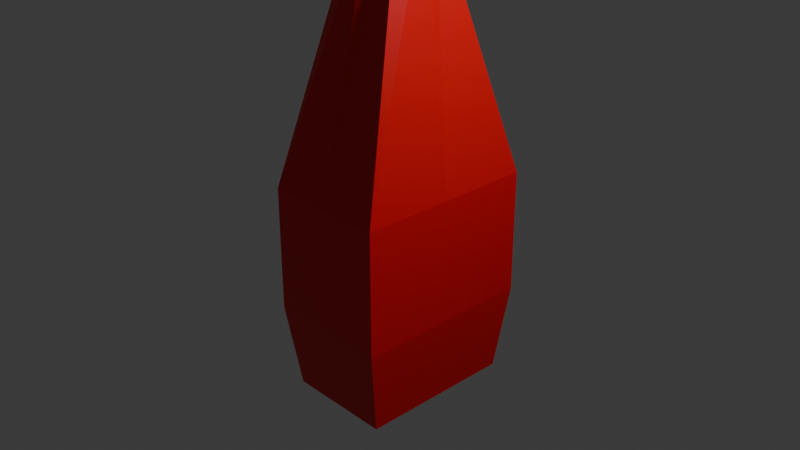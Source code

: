 # Source: ketchup.blend  (saved by Blender 4.4.32; exported with 4.5.12 LTS)
import bpy
from mathutils import Matrix  # noqa: F401  (used for matrix-valued properties, if any)

bpy.ops.wm.read_factory_settings(use_empty=True)
scene = bpy.context.scene
scene.name = 'Scene'

# ---- collections
col_collection = bpy.data.collections.new('Collection'); scene.collection.children.link(col_collection)

# ---- materials (node trees are filled in below, after node groups)
mat_material_002 = bpy.data.materials.new('Material.002')
mat_material = bpy.data.materials.new('Material')
mat_material.alpha_threshold = 0.0
mat_material.roughness = 0.5
mat_material.line_color = (0.0, 0.0, 0.0, 1.0)
mat_material_003 = bpy.data.materials.new('Material.003')

# ---- material node trees
mat_material_002.use_nodes = True; mat_material_002.node_tree.nodes.clear()
_N = mat_material_002.node_tree.nodes; _L = mat_material_002.node_tree.links
n0 = _N.new('ShaderNodeBsdfPrincipled'); n0.name = 'Principled BSDF'; n0.location = (10, 300)
n0.inputs[0].default_value = (0.8001, 0.0, 0.001647, 1.0)
n1 = _N.new('ShaderNodeOutputMaterial'); n1.name = 'Material Output'; n1.location = (300, 300)
_L.new(n0.outputs[0], n1.inputs[0])
n1.is_active_output = True
mat_material.use_nodes = True; mat_material.node_tree.nodes.clear()
_N = mat_material.node_tree.nodes; _L = mat_material.node_tree.links
n0 = _N.new('ShaderNodeOutputMaterial'); n0.name = 'Material Output'; n0.location = (300, 300)
n1 = _N.new('ShaderNodeBsdfPrincipled'); n1.name = 'Principled BSDF'; n1.location = (10, 300)
n1.inputs[0].default_value = (0.8006, 0.6741, 0.0, 1.0)
n1.inputs[3].default_value = 1.45
_L.new(n1.outputs[0], n0.inputs[0])
n0.is_active_output = True
mat_material_003.use_nodes = True; mat_material_003.node_tree.nodes.clear()
_N = mat_material_003.node_tree.nodes; _L = mat_material_003.node_tree.links
n0 = _N.new('ShaderNodeBsdfPrincipled'); n0.name = 'Principled BSDF'; n0.location = (10, 300)
n1 = _N.new('ShaderNodeOutputMaterial'); n1.name = 'Material Output'; n1.location = (300, 300)
_L.new(n0.outputs[0], n1.inputs[0])
n1.is_active_output = True

# ---- world
world_world = bpy.data.worlds.new('World'); scene.world = world_world
world_world.use_nodes = True; world_world.node_tree.nodes.clear()
_N = world_world.node_tree.nodes; _L = world_world.node_tree.links
n0 = _N.new('ShaderNodeOutputWorld'); n0.name = 'World Output'; n0.location = (300, 300)
n1 = _N.new('ShaderNodeBackground'); n1.name = 'Background'; n1.location = (10, 300)
n1.inputs[0].default_value = (0.05088, 0.05088, 0.05088, 1.0)
_L.new(n1.outputs[0], n0.inputs[0])
n0.is_active_output = True
world_world.color = (0.05088, 0.05088, 0.05088)
world_world.sun_shadow_jitter_overblur = 0.0

# ---- cameras
cam_camera = bpy.data.cameras.new('Camera')
cam_camera.clip_end = 100.0
cam_camera.ortho_scale = 7.314

# ---- lights
light_light = bpy.data.lights.new('Light', 'POINT')
light_light.energy = 1000.0
light_light.shadow_soft_size = 0.1

# ---- meshes
me_cube = bpy.data.meshes.new('Cube')
me_cube.from_pydata([(0.6741, 1.0, 0.4291), (0.5829, 0.8654, -1.862), (0.6741, -1.0, 0.4291), (0.5829, -0.8654, -1.862), (-0.6741, 1.0, 0.4291), (-0.5838, 0.8654, -1.862), (-0.6741, -1.0, 0.4291), (-0.5838, -0.8654, -1.862), (-0.5838, 0.0, -1.862), (0.6741, 0.0, 0.4291), (-0.6741, 0.0, 0.4291), (0.5829, 0.0, -1.862), (-0.008932, 0.8654, -1.862), (-0.009813, -1.0, 0.4291), (-0.008932, -0.8654, -1.862), (-0.009813, 1.0, 0.4291), (-0.008932, 0.0, -1.862), (0.2243, -0.2271, 3.2), (0.2357, -0.24, 3.188), (-0.235, -0.2142, 3.2), (-0.2468, -0.2267, 3.189), (0.2198, 0.2073, 3.2), (0.2312, 0.2198, 3.189), (-0.2323, 0.2061, 3.2), (-0.2439, 0.2185, 3.189), (0.3117, 0.0, 3.188), (0.2973, -0.0002929, 3.2), (-0.3117, 0.0, 3.188), (-0.2974, -0.0001415, 3.2), (-0.004537, -0.3149, 3.188), (-0.004212, -0.2991, 3.2), (-0.004537, 0.3149, 3.188), (-0.00452, 0.2988, 3.2), (-0.06437, 0.05124, 3.567), (-0.004616, 0.07558, 3.567), (-0.2323, 0.2061, 3.567), (-0.00452, 0.2988, 3.567), (0.6741, 1.0, -0.9185), (-0.6741, -1.0, -0.9185), (0.6741, -1.0, -0.9185), (-0.6741, 1.0, -0.9185), (0.6741, 0.0, -0.9185), (-0.6741, 0.0, -0.9185), (-0.009813, 1.0, -0.9185), (-0.009813, -1.0, -0.9185)], [], [(0, 15, 31, 22), (44, 13, 6, 38), (42, 10, 4, 40), (16, 11, 3, 14), (41, 9, 2, 39), (43, 15, 0, 37), (4, 10, 27, 24), (6, 13, 29, 20), (13, 2, 18, 29), (37, 0, 9, 41), (12, 1, 11, 16), (38, 6, 10, 42), (15, 4, 24, 31), (5, 12, 16, 8), (10, 6, 20, 27), (9, 0, 22, 25), (40, 4, 15, 43), (8, 16, 14, 7), (39, 2, 13, 44), (2, 9, 25, 18), (30, 19, 20, 29), (26, 17, 18, 25), (28, 23, 24, 27), (32, 21, 22, 31), (21, 26, 25, 22), (19, 28, 27, 20), (17, 30, 29, 18), (23, 32, 31, 24), (3, 39, 44, 14), (5, 40, 43, 12), (7, 38, 42, 8), (1, 37, 41, 11), (12, 43, 37, 1), (11, 41, 39, 3), (8, 42, 40, 5), (14, 44, 38, 7)])
_uv = me_cube.uv_layers.new(name='UVMap')
_uv.uv.foreach_set('vector', [0.625, 0.5, 0.625, 0.3732, 0.625, 0.3732, 0.625, 0.5, 0.4779, 0.8768, 0.625, 0.8768, 0.625, 1.0, 0.4779, 1.0, 0.4779, 0.125, 0.625, 0.125, 0.625, 0.25, 0.4779, 0.25, 0.2482, 0.625, 0.375, 0.625, 0.375, 0.75, 0.2482, 0.75, 0.4779, 0.625, 0.625, 0.625, 0.625, 0.75, 0.4779, 0.75, 0.4779, 0.3732, 0.625, 0.3732, 0.625, 0.5, 0.4779, 0.5, 0.625, 0.25, 0.625, 0.125, 0.625, 0.125, 0.625, 0.25, 0.625, 1.0, 0.625, 0.8768, 0.625, 0.8768, 0.625, 1.0, 0.625, 0.8768, 0.625, 0.75, 0.625, 0.75, 0.625, 0.8768, 0.4779, 0.5, 0.625, 0.5, 0.625, 0.625, 0.4779, 0.625, 0.2482, 0.5, 0.375, 0.5, 0.375, 0.625, 0.2482, 0.625, 0.4779, 0.0, 0.625, 0.0, 0.625, 0.125, 0.4779, 0.125, 0.625, 0.3732, 0.625, 0.25, 0.625, 0.25, 0.625, 0.3732, 0.125, 0.5, 0.2482, 0.5, 0.2482, 0.625, 0.125, 0.625, 0.625, 0.125, 0.625, 0.0, 0.625, 0.0, 0.625, 0.125, 0.625, 0.625, 0.625, 0.5, 0.625, 0.5, 0.625, 0.625, 0.4779, 0.25, 0.625, 0.25, 0.625, 0.3732, 0.4779, 0.3732, 0.125, 0.625, 0.2482, 0.625, 0.2482, 0.75, 0.125, 0.75, 0.4779, 0.75, 0.625, 0.75, 0.625, 0.8768, 0.4779, 0.8768, 0.625, 0.75, 0.625, 0.625, 0.625, 0.625, 0.625, 0.75, 0.0, 0.0, 0.0, 0.0, 0.0, 0.0, 0.0, 0.0, 0.0, 0.0, 0.0, 0.0, 0.0, 0.0, 0.0, 0.0, 0.0, 0.0, 0.0, 0.0, 0.0, 0.0, 0.0, 0.0, 0.0, 0.0, 0.0, 0.0, 0.0, 0.0, 0.0, 0.0, 0.0, 0.0, 0.0, 0.0, 0.0, 0.0, 0.0, 0.0, 0.0, 0.0, 0.0, 0.0, 0.0, 0.0, 0.0, 0.0, 0.0, 0.0, 0.0, 0.0, 0.0, 0.0, 0.0, 0.0, 0.0, 0.0, 0.0, 0.0, 0.0, 0.0, 0.0, 0.0, 0.375, 0.75, 0.4779, 0.75, 0.4779, 0.8768, 0.375, 0.8768, 0.375, 0.25, 0.4779, 0.25, 0.4779, 0.3732, 0.375, 0.3732, 0.375, 0.0, 0.4779, 0.0, 0.4779, 0.125, 0.375, 0.125, 0.375, 0.5, 0.4779, 0.5, 0.4779, 0.625, 0.375, 0.625, 0.375, 0.3732, 0.4779, 0.3732, 0.4779, 0.5, 0.375, 0.5, 0.375, 0.625, 0.4779, 0.625, 0.4779, 0.75, 0.375, 0.75, 0.375, 0.125, 0.4779, 0.125, 0.4779, 0.25, 0.375, 0.25, 0.375, 0.8768, 0.4779, 0.8768, 0.4779, 1.0, 0.375, 1.0])
me_cube.materials.append(mat_material_002)
me_cube.use_mirror_vertex_groups = False
me_cube.update()
me_cube_001 = bpy.data.meshes.new('Cube.001')
me_cube_001.from_pydata([(0.2243, -0.2271, 3.2), (-0.235, -0.2142, 3.2), (0.2198, 0.2073, 3.2), (-0.2323, 0.2061, 3.2), (0.2973, -0.0002929, 3.2), (-0.2974, -0.0001415, 3.2), (-0.004212, -0.2991, 3.2), (-0.00452, 0.2988, 3.2), (0.0009387, -0.08072, 3.567), (-0.06573, -0.05618, 3.567), (0.07846, -0.005284, 3.567), (0.06019, -0.06203, 3.567), (-0.08136, -0.002553, 3.567), (-0.06437, 0.05124, 3.567), (-0.004616, 0.07558, 3.567), (0.0578, 0.0501, 3.567), (-0.004212, -0.2991, 3.567), (-0.235, -0.2142, 3.567), (0.2973, -0.0002929, 3.567), (0.2243, -0.2271, 3.567), (-0.2974, -0.0001415, 3.567), (-0.2323, 0.2061, 3.567), (-0.00452, 0.2988, 3.567), (0.2198, 0.2073, 3.567), (0.001492, -0.05726, 3.669), (-0.04754, -0.03921, 3.669), (0.05495, -0.00582, 3.669), (0.04256, -0.0443, 3.669), (-0.05815, -0.002812, 3.669), (-0.04633, 0.03461, 3.669), (-0.004626, 0.05159, 3.669), (0.04039, 0.03322, 3.669), (-0.2323, 0.2061, 3.567), (-0.00452, 0.2988, 3.567), (-0.06437, 0.05124, 3.567), (-0.004616, 0.07558, 3.567), (0.0009387, -0.08072, 3.669), (-0.06573, -0.05618, 3.669), (0.07846, -0.005284, 3.669), (0.06019, -0.06203, 3.669), (-0.08136, -0.002553, 3.669), (-0.06437, 0.05124, 3.669), (-0.004616, 0.07558, 3.669), (0.0578, 0.0501, 3.669), (0.00149, -0.05726, 2.965), (-0.04754, -0.03921, 2.965), (0.05495, -0.00582, 2.965), (0.04256, -0.0443, 2.965), (-0.05816, -0.002812, 2.965), (-0.04633, 0.03461, 2.965), (-0.004629, 0.05159, 2.965), (0.04039, 0.03322, 2.965)], [], [(7, 3, 32, 33), (15, 35, 42, 43), (6, 0, 19, 16), (3, 5, 20, 32), (5, 1, 17, 20), (4, 2, 23, 18), (0, 4, 18, 19), (1, 6, 16, 17), (2, 7, 33, 23), (8, 9, 17, 16), (10, 11, 19, 18), (12, 34, 32, 20), (35, 15, 23, 33), (15, 10, 18, 23), (9, 12, 20, 17), (11, 8, 16, 19), (13, 14, 22, 21), (30, 29, 49, 50), (11, 10, 38, 39), (8, 11, 39, 36), (10, 15, 43, 38), (34, 12, 40, 41), (9, 8, 36, 37), (35, 34, 41, 42), (12, 9, 37, 40), (24, 25, 37, 36), (26, 27, 39, 38), (28, 29, 41, 40), (30, 31, 43, 42), (31, 26, 38, 43), (25, 28, 40, 37), (27, 24, 36, 39), (29, 30, 42, 41), (28, 25, 45, 48), (31, 30, 50, 51), (27, 26, 46, 47), (24, 27, 47, 44), (26, 31, 51, 46), (29, 28, 48, 49), (25, 24, 44, 45)])
_uv = me_cube_001.uv_layers.new(name='UVMap')
_uv.uv.foreach_set('vector', [0.0, 0.0, 0.0, 0.0, 0.0, 0.0, 0.0, 0.0, 0.0, 0.0, 0.0, 0.0, 0.0, 0.0, 0.0, 0.0, 0.0, 0.0, 0.0, 0.0, 0.0, 0.0, 0.0, 0.0, 0.0, 0.0, 0.0, 0.0, 0.0, 0.0, 0.0, 0.0, 0.0, 0.0, 0.0, 0.0, 0.0, 0.0, 0.0, 0.0, 0.0, 0.0, 0.0, 0.0, 0.0, 0.0, 0.0, 0.0, 0.0, 0.0, 0.0, 0.0, 0.0, 0.0, 0.0, 0.0, 0.0, 0.0, 0.0, 0.0, 0.0, 0.0, 0.0, 0.0, 0.0, 0.0, 0.0, 0.0, 0.0, 0.0, 0.0, 0.0, 0.0, 0.0, 0.0, 0.0, 0.0, 0.0, 0.0, 0.0, 0.0, 0.0, 0.0, 0.0, 0.0, 0.0, 0.0, 0.0, 0.0, 0.0, 0.0, 0.0, 0.0, 0.0, 0.0, 0.0, 0.0, 0.0, 0.0, 0.0, 0.0, 0.0, 0.0, 0.0, 0.0, 0.0, 0.0, 0.0, 0.0, 0.0, 0.0, 0.0, 0.0, 0.0, 0.0, 0.0, 0.0, 0.0, 0.0, 0.0, 0.0, 0.0, 0.0, 0.0, 0.0, 0.0, 0.0, 0.0, 0.0, 0.0, 0.0, 0.0, 0.0, 0.0, 0.0, 0.0, 0.0, 0.0, 0.0, 0.0, 0.0, 0.0, 0.0, 0.0, 0.0, 0.0, 0.0, 0.0, 0.0, 0.0, 0.0, 0.0, 0.0, 0.0, 0.0, 0.0, 0.0, 0.0, 0.0, 0.0, 0.0, 0.0, 0.0, 0.0, 0.0, 0.0, 0.0, 0.0, 0.0, 0.0, 0.0, 0.0, 0.0, 0.0, 0.0, 0.0, 0.0, 0.0, 0.0, 0.0, 0.0, 0.0, 0.0, 0.0, 0.0, 0.0, 0.0, 0.0, 0.0, 0.0, 0.0, 0.0, 0.0, 0.0, 0.0, 0.0, 0.0, 0.0, 0.0, 0.0, 0.0, 0.0, 0.0, 0.0, 0.0, 0.0, 0.0, 0.0, 0.0, 0.0, 0.0, 0.0, 0.0, 0.0, 0.0, 0.0, 0.0, 0.0, 0.0, 0.0, 0.0, 0.0, 0.0, 0.0, 0.0, 0.0, 0.0, 0.0, 0.0, 0.0, 0.0, 0.0, 0.0, 0.0, 0.0, 0.0, 0.0, 0.0, 0.0, 0.0, 0.0, 0.0, 0.0, 0.0, 0.0, 0.0, 0.0, 0.0, 0.0, 0.0, 0.0, 0.0, 0.0, 0.0, 0.0, 0.0, 0.0, 0.0, 0.0, 0.0, 0.0, 0.0, 0.0, 0.0, 0.0, 0.0, 0.0, 0.0, 0.0, 0.0, 0.0, 0.0, 0.0, 0.0, 0.0, 0.0, 0.0, 0.0, 0.0, 0.0, 0.0, 0.0, 0.0, 0.0, 0.0, 0.0, 0.0, 0.0, 0.0, 0.0, 0.0, 0.0, 0.0, 0.0, 0.0, 0.0, 0.0, 0.0, 0.0, 0.0, 0.0, 0.0, 0.0, 0.0, 0.0, 0.0, 0.0, 0.0, 0.0, 0.0, 0.0, 0.0, 0.0, 0.0, 0.0, 0.0, 0.0, 0.0, 0.0, 0.0])
me_cube_001.materials.append(mat_material)
me_cube_001.materials.append(mat_material_003)
me_cube_001.use_mirror_vertex_groups = False
me_cube_001.update()
me_cube_002 = bpy.data.meshes.new('Cube.002')
me_cube_002.from_pydata([(0.00149, -0.05726, 2.965), (-0.04754, -0.03921, 2.965), (0.05495, -0.00582, 2.965), (0.04256, -0.0443, 2.965), (-0.05816, -0.002812, 2.965), (-0.04633, 0.03461, 2.965), (-0.004629, 0.05159, 2.965), (0.04039, 0.03322, 2.965)], [], [(0, 3, 2, 7, 6, 5, 4, 1)])
_uv = me_cube_002.uv_layers.new(name='UVMap')
_uv.uv.foreach_set('vector', [0.0, 0.0, 0.0, 0.0, 0.0, 0.0, 0.0, 0.0, 0.0, 0.0, 0.0, 0.0, 0.0, 0.0, 0.0, 0.0])
me_cube_002.materials.append(mat_material)
me_cube_002.use_mirror_vertex_groups = False
me_cube_002.update()

# ---- objects
ob_cube = bpy.data.objects.new('Cube', me_cube)
ob_light = bpy.data.objects.new('Light', light_light)
ob_camera = bpy.data.objects.new('Camera', cam_camera)
ob_cube_001 = bpy.data.objects.new('Cube.001', me_cube_001)
ob_cube_002 = bpy.data.objects.new('Cube.002', me_cube_002)

# ---- transforms, parenting, visibility, modifiers, constraints
ob_cube.location = (0.0, 0.0, 0.0)
ob_cube.lock_rotations_4d = False
ob_cube.empty_display_type = 'ARROWS'
ob_cube.lineart.crease_threshold = 0.0
ob_light.location = (4.076, 1.005, 5.904)
ob_light.rotation_euler = (0.6503, 0.05522, 1.866)
ob_light.lock_rotations_4d = False
ob_light.empty_display_type = 'ARROWS'
ob_light.color = (0.0, 0.0, 0.0, 0.0)
ob_light.lineart.crease_threshold = 0.0
ob_camera.location = (7.359, -6.926, 4.958)
ob_camera.rotation_euler = (1.109, 0.0, 0.8149)
ob_camera.lock_rotations_4d = False
ob_camera.empty_display_type = 'ARROWS'
ob_camera.color = (0.0, 0.0, 0.0, 0.0)
ob_camera.display_type = 'WIRE'
ob_camera.lineart.crease_threshold = 0.0
ob_cube_001.location = (0.0, 0.0, 0.0)
ob_cube_001.lock_rotations_4d = False
ob_cube_001.empty_display_type = 'ARROWS'
ob_cube_001.lineart.crease_threshold = 0.0
ob_cube_002.location = (0.0, 0.0, 0.0)
ob_cube_002.lock_rotations_4d = False
ob_cube_002.empty_display_type = 'ARROWS'
ob_cube_002.lineart.crease_threshold = 0.0

# ---- collection membership
col_collection.objects.link(ob_cube)
col_collection.objects.link(ob_light)
col_collection.objects.link(ob_camera)
col_collection.objects.link(ob_cube_001)
col_collection.objects.link(ob_cube_002)

# ---- scene / render settings (as saved in the file)
scene.camera = ob_camera
scene.frame_start = 1; scene.frame_end = 250; scene.frame_set(1)
scene.render.engine = 'BLENDER_EEVEE_NEXT'
bpy.context.view_layer.update()
